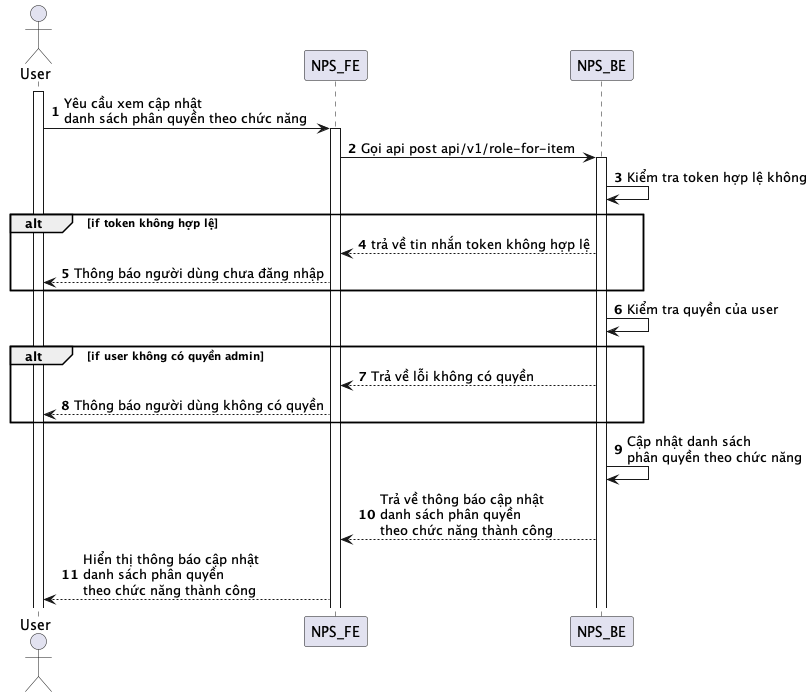

The diagram above was rendered by PlantUML. Its source (embedded in the PNG):
@startuml
autonumber
actor User
activate User
User -> NPS_FE: Yêu cầu xem cập nhật\ndanh sách phân quyền theo chức năng
activate NPS_FE
NPS_FE -> NPS_BE: Gọi api post api/v1/role-for-item
activate NPS_BE
NPS_BE -> NPS_BE: Kiểm tra token hợp lệ không
alt if token không hợp lệ
NPS_BE --> NPS_FE: trả về tin nhắn token không hợp lệ
NPS_FE --> User: Thông báo người dùng chưa đăng nhập
end
NPS_BE -> NPS_BE: Kiểm tra quyền của user
alt if user không có quyền admin
NPS_BE --> NPS_FE: Trả về lỗi không có quyền
NPS_FE --> User: Thông báo người dùng không có quyền
end
NPS_BE -> NPS_BE: Cập nhật danh sách\nphân quyền theo chức năng
NPS_BE --> NPS_FE: Trả về thông báo cập nhật\ndanh sách phân quyền\ntheo chức năng thành công
NPS_FE --> User: Hiển thị thông báo cập nhật\ndanh sách phân quyền\ntheo chức năng thành công
@enduml